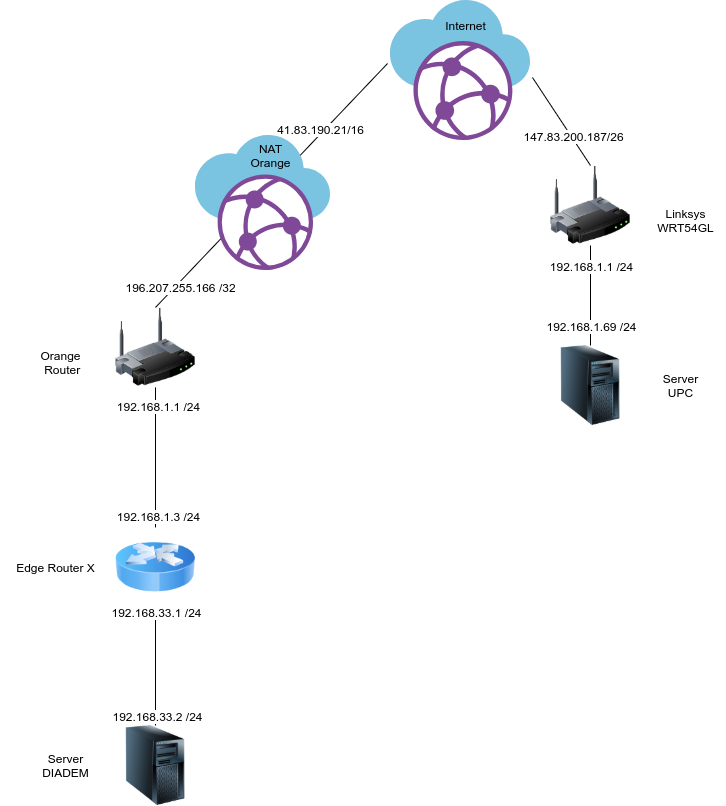

The diagram above was exported from draw.io. Its source (the exported page's mxGraphModel, read from the mxfile embedded in the PNG):
<mxGraphModel dx="1102" dy="565" grid="1" gridSize="10" guides="1" tooltips="1" connect="1" arrows="1" fold="1" page="1" pageScale="1" pageWidth="827" pageHeight="1169" math="0" shadow="0">
  <root>
    <mxCell id="0" />
    <mxCell id="1" parent="0" />
    <mxCell id="2" value="" style="aspect=fixed;html=1;points=[];align=center;image;fontSize=12;image=img/lib/mscae/aspect=fixed;html=1;perimeter=none;align=center;shadow=0;dashed=0;image;fontSize=12;image=img/lib/mscae/Virtual_WANs.svg;" vertex="1" parent="1">
      <mxGeometry x="420" y="5" width="140" height="140" as="geometry" />
    </mxCell>
    <mxCell id="3" value="" style="endArrow=none;html=1;entryX=0.5;entryY=1;entryDx=0;entryDy=0;exitX=0.5;exitY=0;exitDx=0;exitDy=0;" edge="1" source="21" target="18" parent="1">
      <mxGeometry width="50" height="50" relative="1" as="geometry">
        <mxPoint x="155" y="451.94" as="sourcePoint" />
        <mxPoint x="205" y="401.94" as="targetPoint" />
      </mxGeometry>
    </mxCell>
    <mxCell id="4" value="192.168.1.1 /24" style="text;html=1;align=center;verticalAlign=middle;resizable=0;points=[];labelBackgroundColor=#ffffff;" vertex="1" connectable="0" parent="3">
      <mxGeometry x="0.55" y="-2" relative="1" as="geometry">
        <mxPoint y="-12.94" as="offset" />
      </mxGeometry>
    </mxCell>
    <mxCell id="5" value="192.168.1.3 /24" style="text;html=1;align=center;verticalAlign=middle;resizable=0;points=[];labelBackgroundColor=#ffffff;" vertex="1" connectable="0" parent="3">
      <mxGeometry x="-0.725" y="-2" relative="1" as="geometry">
        <mxPoint y="7.0600000000000005" as="offset" />
      </mxGeometry>
    </mxCell>
    <mxCell id="6" value="" style="endArrow=none;html=1;exitX=0.5;exitY=0;exitDx=0;exitDy=0;" edge="1" source="23" target="21" parent="1">
      <mxGeometry width="50" height="50" relative="1" as="geometry">
        <mxPoint x="185" y="621.94" as="sourcePoint" />
        <mxPoint x="184.5" y="551.94" as="targetPoint" />
      </mxGeometry>
    </mxCell>
    <mxCell id="7" value="192.168.33.1 /24" style="text;html=1;align=center;verticalAlign=middle;resizable=0;points=[];labelBackgroundColor=#ffffff;" vertex="1" connectable="0" parent="6">
      <mxGeometry x="0.4667" relative="1" as="geometry">
        <mxPoint y="-26.94" as="offset" />
      </mxGeometry>
    </mxCell>
    <mxCell id="8" value="192.168.33.2 /24" style="text;html=1;align=center;verticalAlign=middle;resizable=0;points=[];labelBackgroundColor=#ffffff;" vertex="1" connectable="0" parent="6">
      <mxGeometry x="-0.5467" y="-1" relative="1" as="geometry">
        <mxPoint y="17.06" as="offset" />
      </mxGeometry>
    </mxCell>
    <mxCell id="9" value="" style="endArrow=none;html=1;strokeColor=#000000;entryX=-0.021;entryY=0.45;entryDx=0;entryDy=0;entryPerimeter=0;exitX=0.5;exitY=0;exitDx=0;exitDy=0;" edge="1" source="18" target="2" parent="1">
      <mxGeometry width="50" height="50" relative="1" as="geometry">
        <mxPoint x="260" y="221.94" as="sourcePoint" />
        <mxPoint x="343" y="189.99999999999994" as="targetPoint" />
      </mxGeometry>
    </mxCell>
    <mxCell id="10" value="&lt;div&gt;196.207.255.166 /32&lt;/div&gt;" style="text;html=1;align=center;verticalAlign=middle;resizable=0;points=[];labelBackgroundColor=#ffffff;" vertex="1" connectable="0" parent="9">
      <mxGeometry x="-0.5758" y="-2" relative="1" as="geometry">
        <mxPoint x="-25.560000000000002" y="29.36" as="offset" />
      </mxGeometry>
    </mxCell>
    <mxCell id="11" value="41.83.190.21/16" style="text;html=1;align=center;verticalAlign=middle;resizable=0;points=[];labelBackgroundColor=#ffffff;" vertex="1" connectable="0" parent="9">
      <mxGeometry x="0.2841" y="2" relative="1" as="geometry">
        <mxPoint x="17.130000000000003" y="-20.380000000000003" as="offset" />
      </mxGeometry>
    </mxCell>
    <mxCell id="12" value="" style="endArrow=none;html=1;strokeColor=#000000;entryX=0.5;entryY=0;entryDx=0;entryDy=0;exitX=1.014;exitY=0.55;exitDx=0;exitDy=0;exitPerimeter=0;" edge="1" source="2" target="26" parent="1">
      <mxGeometry width="50" height="50" relative="1" as="geometry">
        <mxPoint x="527" y="125.97" as="sourcePoint" />
        <mxPoint x="660" y="74.02999999999994" as="targetPoint" />
      </mxGeometry>
    </mxCell>
    <mxCell id="13" value="147.83.200.187/26" style="text;html=1;align=center;verticalAlign=middle;resizable=0;points=[];labelBackgroundColor=#ffffff;" vertex="1" connectable="0" parent="12">
      <mxGeometry x="0.3862" y="-4" relative="1" as="geometry">
        <mxPoint x="3.39" y="-4.17" as="offset" />
      </mxGeometry>
    </mxCell>
    <mxCell id="14" value="" style="endArrow=none;html=1;entryX=0.5;entryY=1;entryDx=0;entryDy=0;exitX=0.5;exitY=0;exitDx=0;exitDy=0;" edge="1" source="29" target="26" parent="1">
      <mxGeometry width="50" height="50" relative="1" as="geometry">
        <mxPoint x="629.5" y="340" as="sourcePoint" />
        <mxPoint x="629.5" y="260" as="targetPoint" />
      </mxGeometry>
    </mxCell>
    <mxCell id="15" value="192.168.1.1 /24" style="text;html=1;align=center;verticalAlign=middle;resizable=0;points=[];labelBackgroundColor=#ffffff;" vertex="1" connectable="0" parent="14">
      <mxGeometry x="0.44" y="-2" relative="1" as="geometry">
        <mxPoint x="-2" y="-8" as="offset" />
      </mxGeometry>
    </mxCell>
    <mxCell id="16" value="192.168.1.69 /24" style="text;html=1;align=center;verticalAlign=middle;resizable=0;points=[];labelBackgroundColor=#ffffff;" vertex="1" connectable="0" parent="14">
      <mxGeometry x="-0.6" relative="1" as="geometry">
        <mxPoint as="offset" />
      </mxGeometry>
    </mxCell>
    <mxCell id="17" value="" style="group" vertex="1" connectable="0" parent="1">
      <mxGeometry x="60" y="311.94" width="165" height="80" as="geometry" />
    </mxCell>
    <mxCell id="18" value="" style="image;html=1;labelBackgroundColor=#ffffff;image=img/lib/clip_art/networking/Wireless_Router_128x128.png" vertex="1" parent="17">
      <mxGeometry x="85" width="80" height="80" as="geometry" />
    </mxCell>
    <mxCell id="19" value="&lt;div&gt;Orange&lt;/div&gt;&amp;nbsp;Router" style="text;html=1;align=center;verticalAlign=middle;resizable=0;points=[];autosize=1;" vertex="1" parent="17">
      <mxGeometry y="40" width="60" height="30" as="geometry" />
    </mxCell>
    <mxCell id="20" value="" style="group;container=1;" vertex="1" connectable="0" parent="1">
      <mxGeometry x="45" y="461.94" width="205" height="80" as="geometry" />
    </mxCell>
    <mxCell id="21" value="" style="image;html=1;labelBackgroundColor=#ffffff;image=img/lib/clip_art/networking/Router_Icon_128x128.png" vertex="1" parent="20">
      <mxGeometry x="100" y="70" width="80" height="80" as="geometry" />
    </mxCell>
    <mxCell id="22" value="" style="group" vertex="1" connectable="0" parent="1">
      <mxGeometry x="60" y="730" width="165" height="80" as="geometry" />
    </mxCell>
    <mxCell id="23" value="" style="image;html=1;labelBackgroundColor=#ffffff;image=img/lib/clip_art/computers/Server_Tower_128x128.png" vertex="1" parent="22">
      <mxGeometry x="85" width="80" height="80" as="geometry" />
    </mxCell>
    <mxCell id="24" value="Server&lt;br&gt;DIADEM" style="text;html=1;align=center;verticalAlign=middle;resizable=0;points=[];autosize=1;" vertex="1" parent="22">
      <mxGeometry y="25" width="70" height="30" as="geometry" />
    </mxCell>
    <mxCell id="25" value="" style="group" vertex="1" connectable="0" parent="1">
      <mxGeometry x="580" y="170" width="175" height="80" as="geometry" />
    </mxCell>
    <mxCell id="26" value="" style="image;html=1;labelBackgroundColor=#ffffff;image=img/lib/clip_art/networking/Wireless_Router_128x128.png" vertex="1" parent="25">
      <mxGeometry width="80" height="80" as="geometry" />
    </mxCell>
    <mxCell id="27" value="&lt;div&gt;Linksys&lt;/div&gt;&lt;div&gt;WRT54GL&lt;br&gt;&lt;/div&gt;" style="text;html=1;align=center;verticalAlign=middle;resizable=0;points=[];autosize=1;" vertex="1" parent="25">
      <mxGeometry x="95" y="40" width="80" height="30" as="geometry" />
    </mxCell>
    <mxCell id="28" value="" style="group" vertex="1" connectable="0" parent="1">
      <mxGeometry x="580" y="350" width="175" height="80" as="geometry" />
    </mxCell>
    <mxCell id="29" value="" style="image;html=1;labelBackgroundColor=#ffffff;image=img/lib/clip_art/computers/Server_Tower_128x128.png" vertex="1" parent="28">
      <mxGeometry width="80" height="80" as="geometry" />
    </mxCell>
    <mxCell id="30" value="&lt;div&gt;Server&lt;/div&gt;&lt;div&gt; UPC&lt;/div&gt;" style="text;html=1;align=center;verticalAlign=middle;resizable=0;points=[];autosize=1;" vertex="1" parent="28">
      <mxGeometry x="100" y="25" width="60" height="30" as="geometry" />
    </mxCell>
    <mxCell id="31" value="" style="aspect=fixed;html=1;points=[];align=center;image;fontSize=12;image=img/lib/mscae/aspect=fixed;html=1;perimeter=none;align=center;shadow=0;dashed=0;image;fontSize=12;image=img/lib/mscae/Virtual_WANs.svg;" vertex="1" parent="1">
      <mxGeometry x="225" y="140" width="135" height="135" as="geometry" />
    </mxCell>
    <mxCell id="32" value="&lt;div&gt;NAT&lt;/div&gt;&lt;div&gt;Orange&lt;br&gt;&lt;/div&gt;" style="text;html=1;align=center;verticalAlign=middle;resizable=0;points=[];autosize=1;" vertex="1" parent="1">
      <mxGeometry x="270" y="145" width="60" height="30" as="geometry" />
    </mxCell>
    <mxCell id="33" value="Internet" style="text;html=1;align=center;verticalAlign=middle;resizable=0;points=[];autosize=1;" vertex="1" parent="1">
      <mxGeometry x="460" y="20" width="70" height="20" as="geometry" />
    </mxCell>
    <mxCell id="34" value="Edge Router X" style="text;html=1;align=center;verticalAlign=middle;resizable=0;points=[];autosize=1;" vertex="1" parent="1">
      <mxGeometry x="30" y="561.94" width="110" height="20" as="geometry" />
    </mxCell>
  </root>
</mxGraphModel>